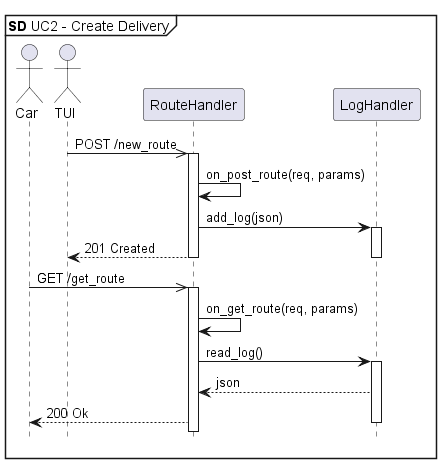

The diagram above was rendered by PlantUML. Its source (embedded in the PNG):
@startuml SD UC2 - Create Delivery - Server

mainframe **SD** UC2 - Create Delivery
hide footbox

actor Car
actor TUI
participant RouteHandler as r
participant LogHandler as l

TUI ->> r++ : POST /new_route
r -> r : on_post_route(req, params)
r -> l++ : add_log(json)
TUI <-- r-- : 201 Created
l--

Car->> r++ : GET /get_route
r -> r : on_get_route(req, params)
r -> l++ : read_log()
l --> r : json
Car<-- r : 200 Ok
l--

@enduml